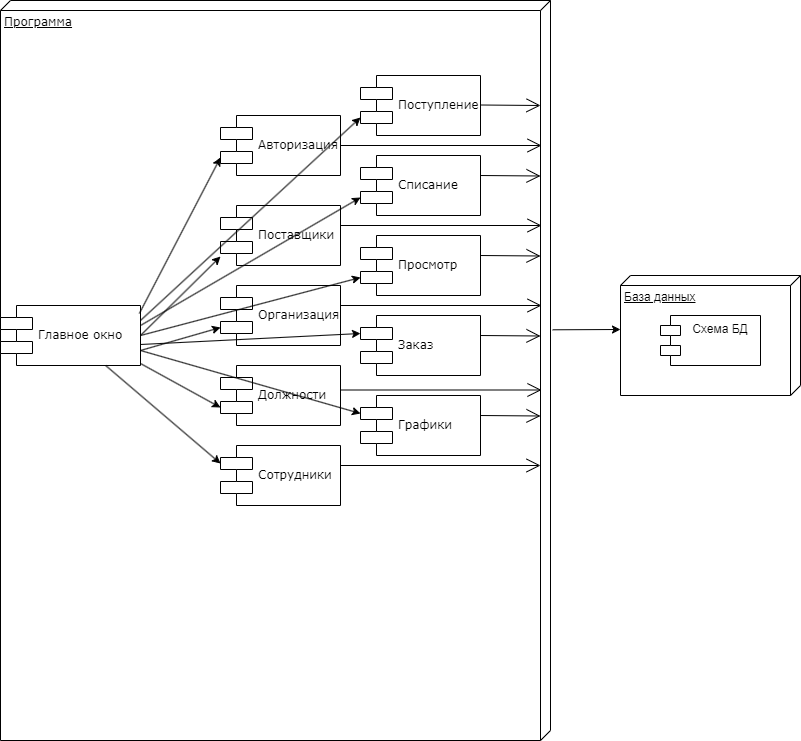

The diagram above was exported from draw.io. Its source (the exported page's mxGraphModel, read from the mxfile embedded in the PNG):
<mxGraphModel dx="1178" dy="790" grid="1" gridSize="10" guides="1" tooltips="1" connect="1" arrows="1" fold="1" page="1" pageScale="1" pageWidth="1100" pageHeight="850" background="none" math="0" shadow="0">
  <root>
    <mxCell id="0" />
    <mxCell id="1" parent="0" />
    <mxCell id="39150e848f15840c-1" value="Программа" style="verticalAlign=top;align=left;spacingTop=8;spacingLeft=2;spacingRight=12;shape=cube;size=10;direction=south;fontStyle=4;html=1;rounded=0;shadow=0;comic=0;labelBackgroundColor=none;strokeWidth=1;fontFamily=Verdana;fontSize=12" parent="1" vertex="1">
      <mxGeometry x="130" y="55" width="550" height="740" as="geometry" />
    </mxCell>
    <mxCell id="39150e848f15840c-5" value="Главное окно" style="shape=component;align=left;spacingLeft=36;rounded=0;shadow=0;comic=0;labelBackgroundColor=none;strokeWidth=1;fontFamily=Verdana;fontSize=12;html=1;" parent="1" vertex="1">
      <mxGeometry x="130" y="360" width="140" height="60" as="geometry" />
    </mxCell>
    <mxCell id="5bBqUqaJ32wrSf7lyNE0-1" value="Должности" style="shape=component;align=left;spacingLeft=36;rounded=0;shadow=0;comic=0;labelBackgroundColor=none;strokeWidth=1;fontFamily=Verdana;fontSize=12;html=1;" vertex="1" parent="1">
      <mxGeometry x="350" y="420" width="120" height="60" as="geometry" />
    </mxCell>
    <mxCell id="5bBqUqaJ32wrSf7lyNE0-2" value="Организация" style="shape=component;align=left;spacingLeft=36;rounded=0;shadow=0;comic=0;labelBackgroundColor=none;strokeWidth=1;fontFamily=Verdana;fontSize=12;html=1;" vertex="1" parent="1">
      <mxGeometry x="350" y="340" width="120" height="60" as="geometry" />
    </mxCell>
    <mxCell id="5bBqUqaJ32wrSf7lyNE0-3" value="Поставщики" style="shape=component;align=left;spacingLeft=36;rounded=0;shadow=0;comic=0;labelBackgroundColor=none;strokeWidth=1;fontFamily=Verdana;fontSize=12;html=1;" vertex="1" parent="1">
      <mxGeometry x="350" y="260" width="120" height="60" as="geometry" />
    </mxCell>
    <mxCell id="5bBqUqaJ32wrSf7lyNE0-4" value="Авторизация" style="shape=component;align=left;spacingLeft=36;rounded=0;shadow=0;comic=0;labelBackgroundColor=none;strokeWidth=1;fontFamily=Verdana;fontSize=12;html=1;" vertex="1" parent="1">
      <mxGeometry x="350" y="170" width="120" height="60" as="geometry" />
    </mxCell>
    <mxCell id="5bBqUqaJ32wrSf7lyNE0-5" value="Поступление" style="shape=component;align=left;spacingLeft=36;rounded=0;shadow=0;comic=0;labelBackgroundColor=none;strokeWidth=1;fontFamily=Verdana;fontSize=12;html=1;" vertex="1" parent="1">
      <mxGeometry x="490" y="130" width="120" height="60" as="geometry" />
    </mxCell>
    <mxCell id="5bBqUqaJ32wrSf7lyNE0-6" value="Заказ" style="shape=component;align=left;spacingLeft=36;rounded=0;shadow=0;comic=0;labelBackgroundColor=none;strokeWidth=1;fontFamily=Verdana;fontSize=12;html=1;" vertex="1" parent="1">
      <mxGeometry x="490" y="370" width="120" height="60" as="geometry" />
    </mxCell>
    <mxCell id="5bBqUqaJ32wrSf7lyNE0-7" value="Просмотр" style="shape=component;align=left;spacingLeft=36;rounded=0;shadow=0;comic=0;labelBackgroundColor=none;strokeWidth=1;fontFamily=Verdana;fontSize=12;html=1;" vertex="1" parent="1">
      <mxGeometry x="490" y="290" width="120" height="60" as="geometry" />
    </mxCell>
    <mxCell id="5bBqUqaJ32wrSf7lyNE0-8" value="Списание" style="shape=component;align=left;spacingLeft=36;rounded=0;shadow=0;comic=0;labelBackgroundColor=none;strokeWidth=1;fontFamily=Verdana;fontSize=12;html=1;" vertex="1" parent="1">
      <mxGeometry x="490" y="210" width="120" height="60" as="geometry" />
    </mxCell>
    <mxCell id="5bBqUqaJ32wrSf7lyNE0-9" value="Графики" style="shape=component;align=left;spacingLeft=36;rounded=0;shadow=0;comic=0;labelBackgroundColor=none;strokeWidth=1;fontFamily=Verdana;fontSize=12;html=1;" vertex="1" parent="1">
      <mxGeometry x="490" y="450" width="120" height="60" as="geometry" />
    </mxCell>
    <mxCell id="5bBqUqaJ32wrSf7lyNE0-11" value="База данных" style="verticalAlign=top;align=left;spacingTop=8;spacingLeft=2;spacingRight=12;shape=cube;size=10;direction=south;fontStyle=4;html=1;whiteSpace=wrap;movable=1;resizable=1;rotatable=1;deletable=1;editable=1;locked=0;connectable=1;" vertex="1" parent="1">
      <mxGeometry x="750" y="330" width="180" height="120" as="geometry" />
    </mxCell>
    <mxCell id="5bBqUqaJ32wrSf7lyNE0-12" value="Схема БД" style="shape=module;align=left;spacingLeft=20;align=center;verticalAlign=top;whiteSpace=wrap;html=1;movable=1;resizable=1;rotatable=1;deletable=1;editable=1;locked=0;connectable=1;" vertex="1" parent="1">
      <mxGeometry x="790" y="370" width="100" height="50" as="geometry" />
    </mxCell>
    <mxCell id="5bBqUqaJ32wrSf7lyNE0-13" value="Сотрудники" style="shape=component;align=left;spacingLeft=36;rounded=0;shadow=0;comic=0;labelBackgroundColor=none;strokeWidth=1;fontFamily=Verdana;fontSize=12;html=1;" vertex="1" parent="1">
      <mxGeometry x="350" y="500" width="120" height="60" as="geometry" />
    </mxCell>
    <mxCell id="5bBqUqaJ32wrSf7lyNE0-18" value="" style="endArrow=open;endFill=1;endSize=12;html=1;rounded=0;" edge="1" parent="1">
      <mxGeometry width="160" relative="1" as="geometry">
        <mxPoint x="470" y="520" as="sourcePoint" />
        <mxPoint x="670" y="520" as="targetPoint" />
      </mxGeometry>
    </mxCell>
    <mxCell id="5bBqUqaJ32wrSf7lyNE0-19" value="" style="endArrow=open;endFill=1;endSize=12;html=1;rounded=0;entryX=0.595;entryY=-0.002;entryDx=0;entryDy=0;entryPerimeter=0;" edge="1" parent="1">
      <mxGeometry width="160" relative="1" as="geometry">
        <mxPoint x="470" y="200" as="sourcePoint" />
        <mxPoint x="671" y="200" as="targetPoint" />
      </mxGeometry>
    </mxCell>
    <mxCell id="5bBqUqaJ32wrSf7lyNE0-20" value="" style="endArrow=open;endFill=1;endSize=12;html=1;rounded=0;entryX=0.595;entryY=-0.002;entryDx=0;entryDy=0;entryPerimeter=0;" edge="1" parent="1">
      <mxGeometry width="160" relative="1" as="geometry">
        <mxPoint x="470" y="280" as="sourcePoint" />
        <mxPoint x="671" y="280" as="targetPoint" />
      </mxGeometry>
    </mxCell>
    <mxCell id="5bBqUqaJ32wrSf7lyNE0-21" value="" style="endArrow=open;endFill=1;endSize=12;html=1;rounded=0;entryX=0.595;entryY=-0.002;entryDx=0;entryDy=0;entryPerimeter=0;" edge="1" parent="1">
      <mxGeometry width="160" relative="1" as="geometry">
        <mxPoint x="470" y="360" as="sourcePoint" />
        <mxPoint x="671" y="360" as="targetPoint" />
      </mxGeometry>
    </mxCell>
    <mxCell id="5bBqUqaJ32wrSf7lyNE0-22" value="" style="endArrow=open;endFill=1;endSize=12;html=1;rounded=0;entryX=0.595;entryY=-0.002;entryDx=0;entryDy=0;entryPerimeter=0;" edge="1" parent="1">
      <mxGeometry width="160" relative="1" as="geometry">
        <mxPoint x="470" y="444.5" as="sourcePoint" />
        <mxPoint x="671" y="444.5" as="targetPoint" />
      </mxGeometry>
    </mxCell>
    <mxCell id="5bBqUqaJ32wrSf7lyNE0-23" value="" style="endArrow=open;endFill=1;endSize=12;html=1;rounded=0;" edge="1" parent="1">
      <mxGeometry width="160" relative="1" as="geometry">
        <mxPoint x="610" y="159.5" as="sourcePoint" />
        <mxPoint x="670" y="160" as="targetPoint" />
      </mxGeometry>
    </mxCell>
    <mxCell id="5bBqUqaJ32wrSf7lyNE0-25" value="" style="endArrow=open;endFill=1;endSize=12;html=1;rounded=0;" edge="1" parent="1">
      <mxGeometry width="160" relative="1" as="geometry">
        <mxPoint x="610" y="230" as="sourcePoint" />
        <mxPoint x="670" y="230.5" as="targetPoint" />
      </mxGeometry>
    </mxCell>
    <mxCell id="5bBqUqaJ32wrSf7lyNE0-26" value="" style="endArrow=open;endFill=1;endSize=12;html=1;rounded=0;" edge="1" parent="1">
      <mxGeometry width="160" relative="1" as="geometry">
        <mxPoint x="610" y="310" as="sourcePoint" />
        <mxPoint x="670" y="310.5" as="targetPoint" />
      </mxGeometry>
    </mxCell>
    <mxCell id="5bBqUqaJ32wrSf7lyNE0-27" value="" style="endArrow=open;endFill=1;endSize=12;html=1;rounded=0;" edge="1" parent="1">
      <mxGeometry width="160" relative="1" as="geometry">
        <mxPoint x="610" y="390" as="sourcePoint" />
        <mxPoint x="670" y="390.5" as="targetPoint" />
      </mxGeometry>
    </mxCell>
    <mxCell id="5bBqUqaJ32wrSf7lyNE0-28" value="" style="endArrow=open;endFill=1;endSize=12;html=1;rounded=0;" edge="1" parent="1">
      <mxGeometry width="160" relative="1" as="geometry">
        <mxPoint x="610" y="470" as="sourcePoint" />
        <mxPoint x="670" y="470.5" as="targetPoint" />
      </mxGeometry>
    </mxCell>
    <mxCell id="5bBqUqaJ32wrSf7lyNE0-30" value="" style="endArrow=classic;html=1;rounded=0;entryX=0;entryY=0.3;entryDx=0;entryDy=0;" edge="1" parent="1" source="39150e848f15840c-5" target="5bBqUqaJ32wrSf7lyNE0-13">
      <mxGeometry width="50" height="50" relative="1" as="geometry">
        <mxPoint x="520" y="530" as="sourcePoint" />
        <mxPoint x="570" y="480" as="targetPoint" />
      </mxGeometry>
    </mxCell>
    <mxCell id="5bBqUqaJ32wrSf7lyNE0-31" value="" style="endArrow=classic;html=1;rounded=0;entryX=0;entryY=0.7;entryDx=0;entryDy=0;exitX=1;exitY=0.967;exitDx=0;exitDy=0;exitPerimeter=0;" edge="1" parent="1" source="39150e848f15840c-5" target="5bBqUqaJ32wrSf7lyNE0-1">
      <mxGeometry width="50" height="50" relative="1" as="geometry">
        <mxPoint x="248" y="405" as="sourcePoint" />
        <mxPoint x="370" y="503" as="targetPoint" />
      </mxGeometry>
    </mxCell>
    <mxCell id="5bBqUqaJ32wrSf7lyNE0-32" value="" style="endArrow=classic;html=1;rounded=0;entryX=0;entryY=0.7;entryDx=0;entryDy=0;exitX=1;exitY=0.75;exitDx=0;exitDy=0;" edge="1" parent="1" source="39150e848f15840c-5" target="5bBqUqaJ32wrSf7lyNE0-2">
      <mxGeometry width="50" height="50" relative="1" as="geometry">
        <mxPoint x="260" y="428" as="sourcePoint" />
        <mxPoint x="360" y="472" as="targetPoint" />
      </mxGeometry>
    </mxCell>
    <mxCell id="5bBqUqaJ32wrSf7lyNE0-33" value="" style="endArrow=classic;html=1;rounded=0;exitX=1;exitY=0.5;exitDx=0;exitDy=0;entryX=0;entryY=0.85;entryDx=0;entryDy=0;entryPerimeter=0;" edge="1" parent="1" source="39150e848f15840c-5" target="5bBqUqaJ32wrSf7lyNE0-3">
      <mxGeometry width="50" height="50" relative="1" as="geometry">
        <mxPoint x="260" y="415" as="sourcePoint" />
        <mxPoint x="360" y="392" as="targetPoint" />
      </mxGeometry>
    </mxCell>
    <mxCell id="5bBqUqaJ32wrSf7lyNE0-34" value="" style="endArrow=classic;html=1;rounded=0;exitX=0.992;exitY=0.133;exitDx=0;exitDy=0;exitPerimeter=0;entryX=0;entryY=0.7;entryDx=0;entryDy=0;" edge="1" parent="1" source="39150e848f15840c-5" target="5bBqUqaJ32wrSf7lyNE0-4">
      <mxGeometry width="50" height="50" relative="1" as="geometry">
        <mxPoint x="240" y="290" as="sourcePoint" />
        <mxPoint x="340" y="202" as="targetPoint" />
      </mxGeometry>
    </mxCell>
    <mxCell id="5bBqUqaJ32wrSf7lyNE0-35" value="" style="endArrow=classic;html=1;rounded=0;exitX=1;exitY=0.25;exitDx=0;exitDy=0;entryX=0;entryY=0.7;entryDx=0;entryDy=0;" edge="1" parent="1" source="39150e848f15840c-5" target="5bBqUqaJ32wrSf7lyNE0-5">
      <mxGeometry width="50" height="50" relative="1" as="geometry">
        <mxPoint x="259" y="378" as="sourcePoint" />
        <mxPoint x="360" y="222" as="targetPoint" />
      </mxGeometry>
    </mxCell>
    <mxCell id="5bBqUqaJ32wrSf7lyNE0-36" value="" style="endArrow=classic;html=1;rounded=0;entryX=0;entryY=0.7;entryDx=0;entryDy=0;" edge="1" parent="1" target="5bBqUqaJ32wrSf7lyNE0-8">
      <mxGeometry width="50" height="50" relative="1" as="geometry">
        <mxPoint x="270" y="380" as="sourcePoint" />
        <mxPoint x="372" y="330" as="targetPoint" />
      </mxGeometry>
    </mxCell>
    <mxCell id="5bBqUqaJ32wrSf7lyNE0-37" value="" style="endArrow=classic;html=1;rounded=0;exitX=1;exitY=0.5;exitDx=0;exitDy=0;entryX=0;entryY=0.7;entryDx=0;entryDy=0;" edge="1" parent="1" source="39150e848f15840c-5" target="5bBqUqaJ32wrSf7lyNE0-7">
      <mxGeometry width="50" height="50" relative="1" as="geometry">
        <mxPoint x="260" y="385" as="sourcePoint" />
        <mxPoint x="500" y="182" as="targetPoint" />
      </mxGeometry>
    </mxCell>
    <mxCell id="5bBqUqaJ32wrSf7lyNE0-38" value="" style="endArrow=classic;html=1;rounded=0;entryX=0;entryY=0.3;entryDx=0;entryDy=0;exitX=1;exitY=0.65;exitDx=0;exitDy=0;exitPerimeter=0;" edge="1" parent="1" source="39150e848f15840c-5" target="5bBqUqaJ32wrSf7lyNE0-6">
      <mxGeometry width="50" height="50" relative="1" as="geometry">
        <mxPoint x="250" y="390" as="sourcePoint" />
        <mxPoint x="500" y="342" as="targetPoint" />
      </mxGeometry>
    </mxCell>
    <mxCell id="5bBqUqaJ32wrSf7lyNE0-39" value="" style="endArrow=classic;html=1;rounded=0;entryX=0;entryY=0.3;entryDx=0;entryDy=0;exitX=1;exitY=0.75;exitDx=0;exitDy=0;" edge="1" parent="1" source="39150e848f15840c-5" target="5bBqUqaJ32wrSf7lyNE0-9">
      <mxGeometry width="50" height="50" relative="1" as="geometry">
        <mxPoint x="260" y="400" as="sourcePoint" />
        <mxPoint x="500" y="398" as="targetPoint" />
      </mxGeometry>
    </mxCell>
    <mxCell id="5bBqUqaJ32wrSf7lyNE0-40" value="" style="endArrow=classic;html=1;rounded=0;entryX=0.45;entryY=1;entryDx=0;entryDy=0;entryPerimeter=0;exitX=0.445;exitY=-0.004;exitDx=0;exitDy=0;exitPerimeter=0;" edge="1" parent="1" source="39150e848f15840c-1" target="5bBqUqaJ32wrSf7lyNE0-11">
      <mxGeometry width="50" height="50" relative="1" as="geometry">
        <mxPoint x="520" y="530" as="sourcePoint" />
        <mxPoint x="570" y="480" as="targetPoint" />
      </mxGeometry>
    </mxCell>
  </root>
</mxGraphModel>